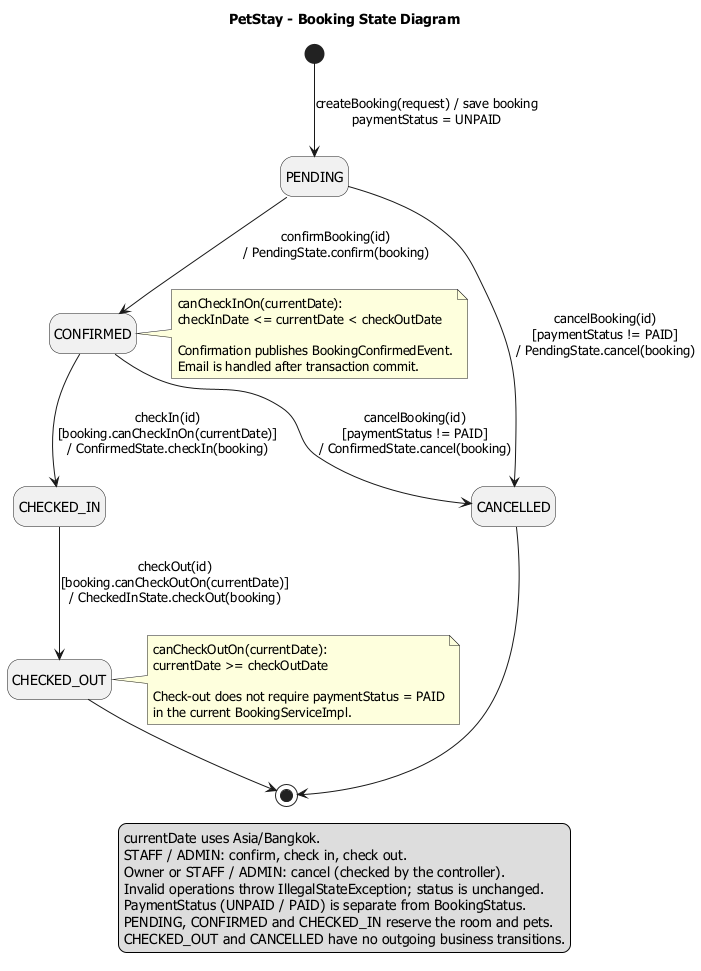

The diagram above was rendered by PlantUML. Its source (embedded in the PNG):
@startuml state-booking
title PetStay - Booking State Diagram

skinparam defaultFontName "Tahoma"
skinparam shadowing false
hide empty description

' Source: BookingStatus, Booking, BookingServiceImpl, and state/*State.java.
' Guards include the service/entity checks, not only the State implementations.

state PENDING
state CONFIRMED
state CHECKED_IN
state CHECKED_OUT
state CANCELLED

[*] --> PENDING : createBooking(request) / save booking\npaymentStatus = UNPAID

PENDING --> CONFIRMED : confirmBooking(id)\n/ PendingState.confirm(booking)
CONFIRMED --> CHECKED_IN : checkIn(id)\n[booking.canCheckInOn(currentDate)]\n/ ConfirmedState.checkIn(booking)
CHECKED_IN --> CHECKED_OUT : checkOut(id)\n[booking.canCheckOutOn(currentDate)]\n/ CheckedInState.checkOut(booking)

PENDING --> CANCELLED : cancelBooking(id)\n[paymentStatus != PAID]\n/ PendingState.cancel(booking)
CONFIRMED --> CANCELLED : cancelBooking(id)\n[paymentStatus != PAID]\n/ ConfirmedState.cancel(booking)

CHECKED_OUT --> [*]
CANCELLED --> [*]

note right of CONFIRMED
  canCheckInOn(currentDate):
  checkInDate <= currentDate < checkOutDate

  Confirmation publishes BookingConfirmedEvent.
  Email is handled after transaction commit.
end note

note right of CHECKED_OUT
  canCheckOutOn(currentDate):
  currentDate >= checkOutDate

  Check-out does not require paymentStatus = PAID
  in the current BookingServiceImpl.
end note

legend bottom
  currentDate uses Asia/Bangkok.
  STAFF / ADMIN: confirm, check in, check out.
  Owner or STAFF / ADMIN: cancel (checked by the controller).
  Invalid operations throw IllegalStateException; status is unchanged.
  PaymentStatus (UNPAID / PAID) is separate from BookingStatus.
  PENDING, CONFIRMED and CHECKED_IN reserve the room and pets.
  CHECKED_OUT and CANCELLED have no outgoing business transitions.
endlegend

@enduml